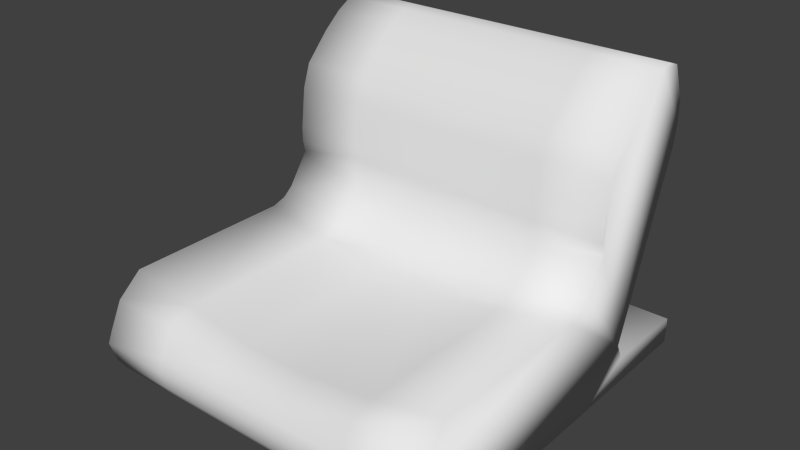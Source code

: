 # Source: chair.blend  (saved by Blender 2.76.0; exported with 4.5.12 LTS)
import bpy
from mathutils import Matrix  # noqa: F401  (used for matrix-valued properties, if any)

bpy.ops.wm.read_factory_settings(use_empty=True)
scene = bpy.context.scene
scene.name = 'Scene'

# ---- collections
col_collection_1 = bpy.data.collections.new('Collection 1'); scene.collection.children.link(col_collection_1)

# ---- world
world_world = bpy.data.worlds.new('World'); scene.world = world_world
world_world.color = (0.05088, 0.05088, 0.05088)
world_world.use_sun_shadow = False
world_world.sun_shadow_jitter_overblur = 0.0
world_world.cycles.sampling_method = 'MANUAL'
world_world.cycles.sample_map_resolution = 256

# ---- meshes
me_cube_002 = bpy.data.meshes.new('Cube.002')
me_cube_002.from_pydata([(-1.0, 0.0235, 0.4949), (-1.0, -0.05311, 1.143), (-1.0, 1.0, 0.4949), (-1.0, 0.9234, 1.143), (1.0, 0.0235, 0.4949), (1.0, -0.05311, 1.143), (1.0, 1.0, 0.4949), (1.0, 0.9234, 1.143), (-1.0, 1.006, 1.168), (-1.0, 1.156, 0.4958), (1.0, 1.006, 1.168), (1.0, 1.156, 0.4958), (-1.0, 1.067, 1.216), (-1.0, 1.493, 0.6556), (1.0, 1.067, 1.216), (1.0, 1.493, 0.6556), (-1.0, 1.447, 0.7554), (1.0, 1.447, 0.7554), (-1.0, -0.1174, 0.54), (-1.0, -0.194, 1.024), (1.0, -0.194, 1.024), (1.0, -0.1174, 0.54), (-1.0, -0.2154, 0.6239), (-1.0, -0.2671, 0.871), (1.0, -0.2671, 0.871), (1.0, -0.2154, 0.6239), (-1.0, -0.2558, 0.6879), (-1.0, -0.294, 0.807), (1.0, -0.294, 0.807), (1.0, -0.2558, 0.6879), (-1.0, 1.815, 1.766), (1.0, 1.815, 1.766), (-1.0, 1.684, 2.246), (-1.0, 1.837, 1.89), (1.0, 1.684, 2.246), (1.0, 1.837, 1.89), (-1.0, 1.753, 2.22), (-1.0, 1.835, 2.008), (1.0, 1.753, 2.22), (1.0, 1.835, 2.008), (1.0, 2.012, 0.5021), (-1.0, 2.012, 0.5021), (1.0, 2.015, 0.6504), (-1.0, 2.015, 0.6504), (-1.0, 1.195, 1.397), (1.0, 1.195, 1.397), (-1.0, 1.615, 2.228), (1.0, 1.615, 2.228), (-1.0, 1.179, 1.466), (1.0, 1.179, 1.466), (-1.0, 1.512, 2.169), (1.0, 1.512, 2.169), (-1.0, 1.179, 1.551), (1.0, 1.179, 1.551), (-1.0, 1.399, 2.075), (1.0, 1.399, 2.075), (-1.0, 1.207, 1.787), (1.0, 1.207, 1.787), (-1.0, 1.254, 1.922), (1.0, 1.254, 1.922), (-0.6, 0.9234, 1.069), (-0.2, 0.9234, 1.016), (0.2, 0.9234, 1.016), (0.6, 0.9234, 1.069), (0.6, 1.0, 0.4949), (0.2, 1.0, 0.4949), (-0.2, 1.0, 0.4949), (-0.6, 1.0, 0.4949), (0.6, -0.05311, 1.069), (0.2, -0.05311, 1.016), (-0.2, -0.05311, 1.016), (-0.6, -0.05311, 1.069), (-0.6, 0.0235, 0.4949), (-0.2, 0.0235, 0.4949), (0.2, 0.0235, 0.4949), (0.6, 0.0235, 0.4949), (-0.6, 1.006, 1.094), (-0.2, 1.006, 1.094), (0.2, 1.006, 1.094), (0.6, 1.006, 1.094), (0.6, 1.156, 0.4958), (0.2, 1.156, 0.4958), (-0.2, 1.156, 0.4958), (-0.6, 1.156, 0.4958), (-0.6, 1.067, 1.142), (-0.2, 1.067, 1.142), (0.2, 1.067, 1.142), (0.6, 1.067, 1.142), (0.6, 1.493, 0.6556), (0.2, 1.493, 0.6556), (-0.2, 1.493, 0.6556), (-0.6, 1.493, 0.6556), (0.6, 1.447, 0.7554), (0.2, 1.447, 0.7554), (-0.2, 1.447, 0.7554), (-0.6, 1.447, 0.7554), (0.6, -0.194, 1.024), (0.2, -0.194, 0.9694), (-0.2, -0.194, 0.9694), (-0.6, -0.194, 1.024), (-0.6, -0.1174, 0.54), (-0.2, -0.1174, 0.54), (0.2, -0.1174, 0.54), (0.6, -0.1174, 0.54), (0.6, -0.2671, 0.871), (0.2, -0.2671, 0.871), (-0.2, -0.2671, 0.871), (-0.6, -0.2671, 0.871), (-0.6, -0.2154, 0.6239), (-0.2, -0.2154, 0.6239), (0.2, -0.2154, 0.6239), (0.6, -0.2154, 0.6239), (0.6, -0.294, 0.807), (0.2, -0.294, 0.807), (-0.2, -0.294, 0.807), (-0.6, -0.294, 0.807), (-0.6, -0.2558, 0.6879), (-0.2, -0.2558, 0.6879), (0.2, -0.2558, 0.6879), (0.6, -0.2558, 0.6879), (0.6, 1.815, 1.766), (0.2, 1.815, 1.766), (-0.2, 1.815, 1.766), (-0.6, 1.815, 1.766), (-0.6, 1.684, 2.246), (-0.2, 1.684, 2.246), (0.2, 1.684, 2.246), (0.6, 1.684, 2.246), (0.6, 1.837, 1.89), (0.2, 1.837, 1.89), (-0.2, 1.837, 1.89), (-0.6, 1.837, 1.89), (-0.6, 1.753, 2.22), (-0.2, 1.753, 2.22), (0.2, 1.753, 2.22), (0.6, 1.753, 2.22), (0.6, 1.835, 2.008), (0.2, 1.835, 2.008), (-0.2, 1.835, 2.008), (-0.6, 1.835, 2.008), (0.6, 2.012, 0.5021), (0.2, 2.012, 0.5021), (-0.2, 2.012, 0.5021), (-0.6, 2.012, 0.5021), (0.6, 2.015, 0.6504), (0.2, 2.015, 0.6504), (-0.2, 2.015, 0.6504), (-0.6, 2.015, 0.6504), (-0.6, 1.195, 1.323), (-0.2, 1.195, 1.323), (0.2, 1.195, 1.323), (0.6, 1.195, 1.323), (-0.6, 1.615, 2.228), (-0.2, 1.615, 2.228), (0.2, 1.615, 2.228), (0.6, 1.615, 2.228), (-0.6, 1.179, 1.466), (-0.2, 1.179, 1.466), (0.2, 1.179, 1.466), (0.6, 1.179, 1.466), (-0.6, 1.512, 2.169), (-0.2, 1.512, 2.169), (0.2, 1.512, 2.169), (0.6, 1.512, 2.169), (-0.6, 1.179, 1.551), (-0.2, 1.179, 1.551), (0.2, 1.179, 1.551), (0.6, 1.179, 1.551), (-0.6, 1.399, 2.075), (-0.2, 1.399, 2.075), (0.2, 1.399, 2.075), (0.6, 1.399, 2.075), (-0.6, 1.207, 1.787), (-0.2, 1.207, 1.787), (0.2, 1.207, 1.787), (0.6, 1.207, 1.787), (-0.6, 1.254, 1.922), (-0.2, 1.254, 1.922), (0.2, 1.254, 1.922), (0.6, 1.254, 1.922)], [], [(1, 3, 2, 0), (71, 1, 19, 99), (75, 64, 6, 4), (71, 60, 3, 1), (67, 2, 9, 83), (63, 7, 10, 79), (2, 3, 8, 9), (91, 13, 16, 95), (9, 8, 12, 13), (83, 9, 41, 143), (79, 10, 14, 87), (95, 16, 30, 123), (85, 86, 150, 149), (84, 85, 149, 148), (99, 19, 23, 107), (1, 0, 18, 19), (75, 4, 21, 103), (111, 25, 29, 119), (19, 18, 22, 23), (103, 21, 25, 111), (115, 27, 26, 116), (107, 23, 27, 115), (23, 22, 26, 27), (123, 30, 33, 131), (135, 38, 39, 136), (33, 32, 36, 37), (131, 33, 37, 139), (127, 34, 38, 135), (143, 41, 43, 147), (15, 11, 40, 42), (9, 13, 43, 41), (88, 15, 42, 144), (50, 48, 52, 54), (151, 45, 49, 159), (46, 44, 48, 50), (152, 46, 50, 160), (17, 31, 35, 39, 38, 34, 47, 51, 55, 59, 57, 53, 49, 45, 14, 10, 7, 5, 20, 24, 28, 29, 25, 21, 4, 6, 11, 15), (160, 50, 54, 168), (159, 49, 53, 167), (175, 57, 59, 179), (167, 53, 57, 175), (54, 52, 56, 58), (168, 54, 58, 176), (87, 14, 45, 151), (30, 46, 32, 33), (155, 47, 34, 127), (46, 152, 124, 32), (152, 153, 125, 124), (153, 154, 126, 125), (154, 155, 127, 126), (55, 171, 179, 59), (171, 170, 178, 179), (170, 169, 177, 178), (169, 168, 176, 177), (52, 164, 172, 56), (164, 165, 173, 172), (165, 166, 174, 173), (166, 167, 175, 174), (56, 172, 176, 58), (172, 173, 177, 176), (173, 174, 178, 177), (174, 175, 179, 178), (48, 156, 164, 52), (156, 157, 165, 164), (157, 158, 166, 165), (158, 159, 167, 166), (51, 163, 171, 55), (163, 162, 170, 171), (162, 161, 169, 170), (161, 160, 168, 169), (47, 155, 163, 51), (155, 154, 162, 163), (154, 153, 161, 162), (153, 152, 160, 161), (44, 148, 156, 48), (148, 149, 157, 156), (149, 150, 158, 157), (150, 151, 159, 158), (13, 91, 147, 43), (91, 90, 146, 147), (90, 89, 145, 146), (89, 88, 144, 145), (40, 140, 144, 42), (140, 141, 145, 144), (141, 142, 146, 145), (142, 143, 147, 146), (32, 124, 132, 36), (124, 125, 133, 132), (125, 126, 134, 133), (126, 127, 135, 134), (35, 128, 136, 39), (128, 129, 137, 136), (129, 130, 138, 137), (130, 131, 139, 138), (36, 132, 139, 37), (132, 133, 138, 139), (133, 134, 137, 138), (134, 135, 136, 137), (31, 120, 128, 35), (120, 121, 129, 128), (121, 122, 130, 129), (122, 123, 131, 130), (24, 104, 112, 28), (104, 105, 113, 112), (105, 106, 114, 113), (106, 107, 115, 114), (28, 112, 119, 29), (112, 113, 118, 119), (113, 114, 117, 118), (114, 115, 116, 117), (18, 100, 108, 22), (100, 101, 109, 108), (101, 102, 110, 109), (102, 103, 111, 110), (22, 108, 116, 26), (108, 109, 117, 116), (109, 110, 118, 117), (110, 111, 119, 118), (0, 72, 100, 18), (72, 73, 101, 100), (73, 74, 102, 101), (74, 75, 103, 102), (20, 96, 104, 24), (96, 97, 105, 104), (97, 98, 106, 105), (98, 99, 107, 106), (17, 92, 120, 31), (92, 93, 121, 120), (93, 94, 122, 121), (94, 95, 123, 122), (8, 76, 84, 12), (76, 77, 85, 84), (77, 78, 86, 85), (78, 79, 87, 86), (11, 80, 140, 40), (80, 81, 141, 140), (81, 82, 142, 141), (82, 83, 143, 142), (15, 88, 92, 17), (88, 89, 93, 92), (89, 90, 94, 93), (90, 91, 95, 94), (3, 60, 76, 8), (60, 61, 77, 76), (61, 62, 78, 77), (62, 63, 79, 78), (6, 64, 80, 11), (64, 65, 81, 80), (65, 66, 82, 81), (66, 67, 83, 82), (5, 7, 63, 68), (68, 63, 62, 69), (69, 62, 61, 70), (70, 61, 60, 71), (0, 2, 67, 72), (72, 67, 66, 73), (73, 66, 65, 74), (74, 65, 64, 75), (5, 68, 96, 20), (68, 69, 97, 96), (69, 70, 98, 97), (70, 71, 99, 98), (13, 12, 44, 16), (16, 44, 46, 30), (86, 87, 151, 150), (12, 84, 148, 44)])
me_cube_002.polygons.foreach_set('use_smooth', [True] * 166)
me_cube_002.use_remesh_preserve_volume = False
me_cube_002.use_remesh_preserve_attributes = False
me_cube_002.use_mirror_vertex_groups = False
me_cube_002.update()

# ---- objects
ob_cube = bpy.data.objects.new('Cube', me_cube_002)

# ---- transforms, parenting, visibility, modifiers, constraints
ob_cube.location = (-1.064, 1.0, 1.758)
ob_cube.lineart.crease_threshold = 0.0

# ---- collection membership
col_collection_1.objects.link(ob_cube)

# ---- scene / render settings (as saved in the file)
scene.frame_start = 1; scene.frame_end = 250; scene.frame_set(1)
scene.render.engine = 'BLENDER_EEVEE_NEXT'
scene.render.resolution_percentage = 50
scene.render.dither_intensity = 0.0
scene.cycles.use_denoising = False
scene.cycles.samples = 10
scene.cycles.sampling_pattern = 'TABULATED_SOBOL'
scene.cycles.light_sampling_threshold = 0.0
scene.cycles.use_adaptive_sampling = False
scene.cycles.use_light_tree = False
scene.cycles.blur_glossy = 0.0
scene.cycles.pixel_filter_type = 'GAUSSIAN'
scene.cycles.sample_clamp_indirect = 0.0
scene.view_settings.view_transform = 'Standard'
bpy.context.view_layer.update()

# ---- added for rendering (the .blend has no active camera and no usable light): camera, sun
cam_auto = bpy.data.cameras.new('AutoCamera')
cam_auto.lens = 50.0
cam_auto.sensor_width = 36.0
cam_auto.clip_end = 1000.0
ob_auto_camera = bpy.data.objects.new('AutoCamera', cam_auto)
scene.collection.objects.link(ob_auto_camera)
ob_auto_camera.location = (2.19316, -2.04835, 5.73385)
ob_auto_camera.rotation_euler = (1.09748, -7.21219e-08, 0.694738)
scene.camera = ob_auto_camera
light_auto_sun = bpy.data.lights.new('AutoSun', 'SUN')
light_auto_sun.energy = 3.0
light_auto_sun.angle = 0.0523599
ob_auto_sun = bpy.data.objects.new('AutoSun', light_auto_sun)
scene.collection.objects.link(ob_auto_sun)
ob_auto_sun.rotation_euler = (0.872665, 0.174533, 0.523599)
bpy.context.view_layer.update()

